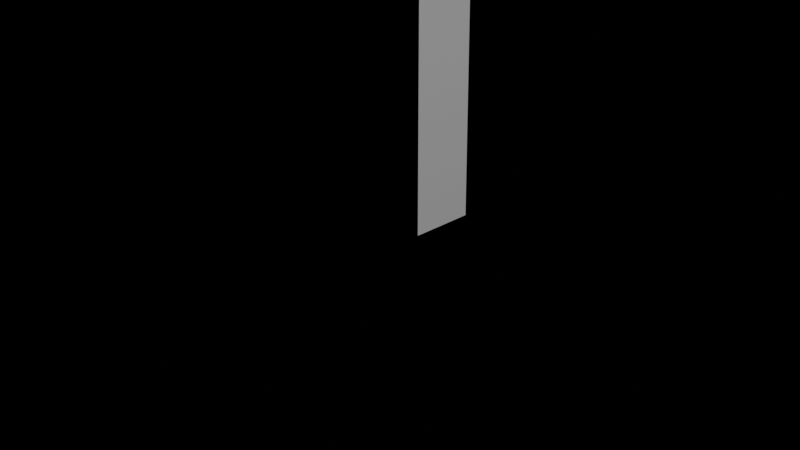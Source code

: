 # Source: pin.blend  (saved by Blender 2.90.8; exported with 4.5.12 LTS)
import bpy
from mathutils import Matrix  # noqa: F401  (used for matrix-valued properties, if any)

bpy.ops.wm.read_factory_settings(use_empty=True)
scene = bpy.context.scene
scene.name = 'Scene'

# ---- collections
col_collection = bpy.data.collections.new('Collection'); scene.collection.children.link(col_collection)

# ---- materials (node trees are filled in below, after node groups)
mat_material = bpy.data.materials.new('Material')
mat_material.alpha_threshold = 0.0
mat_material.use_transparent_shadow = False
mat_material.line_color = (0.0, 0.0, 0.0, 1.0)

# ---- material node trees
mat_material.use_nodes = True; mat_material.node_tree.nodes.clear()
_N = mat_material.node_tree.nodes; _L = mat_material.node_tree.links
n0 = _N.new('ShaderNodeOutputMaterial'); n0.name = 'Material Output'; n0.location = (300, 300)
n1 = _N.new('ShaderNodeBsdfPrincipled'); n1.name = 'Principled BSDF'; n1.location = (10, 300)
n1.distribution = 'GGX'
n1.subsurface_method = 'BURLEY'
n1.inputs[2].default_value = 0.4
n1.inputs[3].default_value = 1.45
n1.inputs[27].default_value = (0.0, 0.0, 0.0, 1.0)
n1.inputs[28].default_value = 1.0
_L.new(n1.outputs[0], n0.inputs[0])
n0.is_active_output = True

# ---- world
world_world = bpy.data.worlds.new('World'); scene.world = world_world
world_world.use_nodes = True; world_world.node_tree.nodes.clear()
_N = world_world.node_tree.nodes; _L = world_world.node_tree.links
n0 = _N.new('ShaderNodeOutputWorld'); n0.name = 'World Output'; n0.location = (300, 300)
n1 = _N.new('ShaderNodeBackground'); n1.name = 'Background'; n1.location = (10, 300)
n1.inputs[0].default_value = (0.05088, 0.05088, 0.05088, 1.0)
n1.inputs[1].default_value = 0.0
_L.new(n1.outputs[0], n0.inputs[0])
n0.is_active_output = True
world_world.color = (0.05088, 0.05088, 0.05088)
world_world.use_sun_shadow = False
world_world.sun_shadow_jitter_overblur = 0.0

# ---- cameras
cam_camera = bpy.data.cameras.new('Camera')
cam_camera.clip_end = 100.0
cam_camera.ortho_scale = 7.314

# ---- lights
light_light = bpy.data.lights.new('Light', 'POINT')
light_light.transmission_factor = 0.0
light_light.energy = 1000.0
light_light.shadow_soft_size = 0.1
light_light.shadow_maximum_resolution = 0.006
light_light.use_absolute_resolution = True

# ---- meshes
me_cube = bpy.data.meshes.new('Cube')
me_cube.from_pydata([(1.0, 1.0, 1.0), (1.0, 1.0, -1.0), (1.0, -1.0, 1.0), (1.0, -1.0, -1.0), (-1.0, 1.0, 1.0), (-1.0, 1.0, -1.0), (-1.0, -1.0, 1.0), (-1.0, -1.0, -1.0)], [], [(0, 4, 6, 2), (3, 2, 6, 7), (7, 6, 4, 5), (5, 1, 3, 7), (1, 0, 2, 3), (5, 4, 0, 1)])
_uv = me_cube.uv_layers.new(name='UVMap')
_uv.uv.foreach_set('vector', [0.625, 0.5, 0.875, 0.5, 0.875, 0.75, 0.625, 0.75, 0.375, 0.75, 0.625, 0.75, 0.625, 1.0, 0.375, 1.0, 0.375, 0.0, 0.625, 0.0, 0.625, 0.25, 0.375, 0.25, 0.125, 0.5, 0.375, 0.5, 0.375, 0.75, 0.125, 0.75, 0.375, 0.5, 0.625, 0.5, 0.625, 0.75, 0.375, 0.75, 0.375, 0.25, 0.625, 0.25, 0.625, 0.5, 0.375, 0.5])
me_cube.materials.append(mat_material)
me_cube.use_remesh_preserve_volume = False
me_cube.use_remesh_preserve_attributes = False
me_cube.use_mirror_vertex_groups = False
me_cube.update()
me_beziercurve = bpy.data.meshes.new('BezierCurve')
me_beziercurve.from_pydata([(0.04598, 4.093e-08, -0.1046), (0.04411, 4.085e-08, -0.1041), (0.04232, 4.079e-08, -0.1036), (0.0406, 4.074e-08, -0.1032), (0.03894, 4.07e-08, -0.1029), (0.03732, 4.066e-08, -0.1026), (0.03574, 4.061e-08, -0.1023), (0.03419, 4.056e-08, -0.1019), (0.03265, 4.05e-08, -0.1014), (0.03111, 4.043e-08, -0.1009), (0.02956, 4.033e-08, -0.1002), (0.028, 4.021e-08, -0.09929), (0.02641, 4.007e-08, -0.0982), (0.02403, 3.981e-08, -0.09629), (0.02193, 3.955e-08, -0.09437), (0.02007, 3.929e-08, -0.09241), (0.01841, 3.902e-08, -0.09042), (0.01692, 3.874e-08, -0.08836), (0.01556, 3.846e-08, -0.08624), (0.01429, 3.816e-08, -0.08404), (0.01308, 3.786e-08, -0.08176), (0.01189, 3.754e-08, -0.07937), (0.01068, 3.72e-08, -0.07687), (0.009415, 3.685e-08, -0.07424), (0.00806, 3.648e-08, -0.07148), (0.005601, 3.581e-08, -0.06649), (0.003352, 3.517e-08, -0.06178), (0.001298, 3.457e-08, -0.05726), (-0.0005732, 3.398e-08, -0.0529), (-0.002277, 3.34e-08, -0.04861), (-0.003828, 3.283e-08, -0.04435), (-0.005239, 3.225e-08, -0.04004), (-0.006525, 3.166e-08, -0.03562), (-0.007699, 3.104e-08, -0.03103), (-0.008777, 3.039e-08, -0.02621), (-0.009772, 2.971e-08, -0.02109), (-0.0107, 2.897e-08, -0.01561), (-0.01128, 2.844e-08, -0.01164), (-0.01172, 2.793e-08, -0.007902), (-0.01203, 2.746e-08, -0.004353), (-0.01223, 2.7e-08, -0.0009429), (-0.01231, 2.655e-08, 0.002374), (-0.01228, 2.611e-08, 0.005645), (-0.01215, 2.567e-08, 0.008917), (-0.01193, 2.523e-08, 0.01224), (-0.01162, 2.477e-08, 0.01565), (-0.01123, 2.429e-08, 0.01921), (-0.01077, 2.379e-08, 0.02295), (-0.01023, 2.325e-08, 0.02693), (-0.009652, 2.273e-08, 0.0308), (-0.009005, 2.225e-08, 0.0344), (-0.008296, 2.179e-08, 0.03779), (-0.007527, 2.136e-08, 0.04101), (-0.0067, 2.094e-08, 0.04413), (-0.005819, 2.053e-08, 0.04718), (-0.004886, 2.012e-08, 0.05022), (-0.003903, 1.971e-08, 0.0533), (-0.002872, 1.928e-08, 0.05647), (-0.001797, 1.884e-08, 0.05978), (-0.00068, 1.837e-08, 0.06327), (0.000477, 1.787e-08, 0.06701), (0.002164, 1.717e-08, 0.07223), (0.00391, 1.652e-08, 0.07708), (0.00569, 1.59e-08, 0.08163), (0.00748, 1.532e-08, 0.08597), (0.009256, 1.476e-08, 0.09016), (0.01099, 1.42e-08, 0.09429), (0.01267, 1.365e-08, 0.09843), (0.01425, 1.308e-08, 0.1027), (0.01573, 1.249e-08, 0.1071), (0.01707, 1.186e-08, 0.1117), (0.01824, 1.119e-08, 0.1167), (0.01924, 1.047e-08, 0.1221), (0.01965, 1.008e-08, 0.125), (0.01993, 9.711e-09, 0.1277), (0.0201, 9.363e-09, 0.1303), (0.02018, 9.028e-09, 0.1328), (0.02016, 8.703e-09, 0.1352), (0.02008, 8.382e-09, 0.1376), (0.01994, 8.061e-09, 0.14), (0.01975, 7.735e-09, 0.1424), (0.01954, 7.399e-09, 0.1449), (0.0193, 7.048e-09, 0.1475), (0.01907, 6.679e-09, 0.1503), (0.01884, 6.285e-09, 0.1532), (0.01808, 5.236e-09, 0.161), (0.01705, 4.258e-09, 0.1683), (0.01581, 3.336e-09, 0.1752), (0.01444, 2.456e-09, 0.1817), (0.01302, 1.603e-09, 0.1881), (0.01162, 7.636e-10, 0.1943), (0.01032, -7.73e-11, 0.2006), (0.009187, -9.338e-10, 0.207), (0.008305, -1.82e-09, 0.2135), (0.007747, -2.752e-09, 0.2205), (0.00759, -3.741e-09, 0.2278), (0.007907, -4.805e-09, 0.2358), (0.008211, -5.169e-09, 0.2385), (0.008711, -5.51e-09, 0.241), (0.009387, -5.829e-09, 0.2434), (0.01022, -6.126e-09, 0.2456), (0.01118, -6.403e-09, 0.2477), (0.01226, -6.661e-09, 0.2496), (0.01342, -6.899e-09, 0.2513), (0.01466, -7.12e-09, 0.253), (0.01594, -7.324e-09, 0.2545), (0.01726, -7.512e-09, 0.2559), (0.01857, -7.685e-09, 0.2572), (0.01988, -7.844e-09, 0.2584), (0.0212, -7.974e-09, 0.2594), (0.02289, -8.101e-09, 0.2603), (0.02489, -8.221e-09, 0.2612), (0.02714, -8.335e-09, 0.262), (0.02958, -8.441e-09, 0.2628), (0.03215, -8.538e-09, 0.2635), (0.0348, -8.625e-09, 0.2642), (0.03747, -8.7e-09, 0.2648), (0.0401, -8.762e-09, 0.2652), (0.04263, -8.811e-09, 0.2656), (0.04501, -8.844e-09, 0.2658), (0.04717, -8.861e-09, 0.266)], [(0, 1), (1, 2), (2, 3), (3, 4), (4, 5), (5, 6), (6, 7), (7, 8), (8, 9), (9, 10), (10, 11), (11, 12), (12, 13), (13, 14), (14, 15), (15, 16), (16, 17), (17, 18), (18, 19), (19, 20), (20, 21), (21, 22), (22, 23), (23, 24), (24, 25), (25, 26), (26, 27), (27, 28), (28, 29), (29, 30), (30, 31), (31, 32), (32, 33), (33, 34), (34, 35), (35, 36), (36, 37), (37, 38), (38, 39), (39, 40), (40, 41), (41, 42), (42, 43), (43, 44), (44, 45), (45, 46), (46, 47), (47, 48), (48, 49), (49, 50), (50, 51), (51, 52), (52, 53), (53, 54), (54, 55), (55, 56), (56, 57), (57, 58), (58, 59), (59, 60), (60, 61), (61, 62), (62, 63), (63, 64), (64, 65), (65, 66), (66, 67), (67, 68), (68, 69), (69, 70), (70, 71), (71, 72), (72, 73), (73, 74), (74, 75), (75, 76), (76, 77), (77, 78), (78, 79), (79, 80), (80, 81), (81, 82), (82, 83), (83, 84), (84, 85), (85, 86), (86, 87), (87, 88), (88, 89), (89, 90), (90, 91), (91, 92), (92, 93), (93, 94), (94, 95), (95, 96), (96, 97), (97, 98), (98, 99), (99, 100), (100, 101), (101, 102), (102, 103), (103, 104), (104, 105), (105, 106), (106, 107), (107, 108), (108, 109), (109, 110), (110, 111), (111, 112), (112, 113), (113, 114), (114, 115), (115, 116), (116, 117), (117, 118), (118, 119), (119, 120)], [])
_uv = me_beziercurve.uv_layers.new(name='UVMap')
_uv.uv.foreach_set('vector', [])
me_beziercurve.use_remesh_fix_poles = True
me_beziercurve.use_remesh_preserve_attributes = False
me_beziercurve.use_mirror_vertex_groups = False
me_beziercurve.update()

# ---- curves / text
cu_beziercurve = bpy.data.curves.new('BezierCurve', 'CURVE')
cu_beziercurve.dimensions = '3D'
_sp = cu_beziercurve.splines.new('BEZIER'); _sp.bezier_points.add(0)
_sp.bezier_points.foreach_set('co', [0.04757, 4.077e-08, -0.1034])
_sp.bezier_points.foreach_set('handle_left', [0.04757, 4.077e-08, -0.1034])
_sp.bezier_points.foreach_set('handle_right', [0.04757, 4.077e-08, -0.1034])
for _p, _l, _r in zip(_sp.bezier_points, ['AUTO'], ['AUTO']): _p.handle_left_type = _l; _p.handle_right_type = _r
_sp.order_u = 0
_sp.order_v = 0
_sp = cu_beziercurve.splines.new('BEZIER'); _sp.bezier_points.add(0)
_sp.bezier_points.foreach_set('co', [0.02961, 4.082e-08, -0.1038])
_sp.bezier_points.foreach_set('handle_left', [0.02961, 4.082e-08, -0.1038])
_sp.bezier_points.foreach_set('handle_right', [0.02961, 4.082e-08, -0.1038])
for _p, _l, _r in zip(_sp.bezier_points, ['AUTO'], ['AUTO']): _p.handle_left_type = _l; _p.handle_right_type = _r
_sp.order_u = 0
_sp.order_v = 0
_sp = cu_beziercurve.splines.new('BEZIER'); _sp.bezier_points.add(10)
_sp.bezier_points.foreach_set('co', [0.04598, 4.093e-08, -0.1046, 0.02641, 4.007e-08, -0.0982, 0.00806, 3.648e-08, -0.07148, -0.0107, 2.897e-08, -0.01561, -0.01023, 2.325e-08, 0.02693, 0.000477, 1.787e-08, 0.06701, 0.01924, 1.047e-08, 0.1221, 0.01884, 6.285e-09, 0.1532, 0.007907, -4.805e-09, 0.2358, 0.01988, -7.844e-09, 0.2584, 0.04717, -8.861e-09, 0.266])
_sp.bezier_points.foreach_set('handle_left', [0.05362, 4.126e-08, -0.1071, 0.03285, 4.071e-08, -0.103, 0.01371, 3.8e-08, -0.08281, -0.007112, 3.202e-08, -0.03834, -0.01249, 2.546e-08, 0.01048, -0.004227, 1.995e-08, 0.05151, 0.01567, 1.348e-08, 0.09966, 0.01971, 7.914e-09, 0.1411, 0.005583, -3.864e-10, 0.2029, 0.01473, -7.236e-09, 0.2539, 0.03901, -8.827e-09, 0.2657])
_sp.bezier_points.foreach_set('handle_right', [0.03834, 4.059e-08, -0.1021, 0.01628, 3.905e-08, -0.09061, -0.002216, 3.371e-08, -0.0509, -0.01329, 2.676e-08, 0.0007996, -0.008038, 2.11e-08, 0.04298, 0.007075, 1.495e-08, 0.08875, 0.02115, 8.855e-09, 0.1341, 0.01649, 1.929e-09, 0.1856, 0.008699, -6.31e-09, 0.247, 0.02437, -8.373e-09, 0.2623, 0.05724, -8.903e-09, 0.2663])
for _p, _l, _r in zip(_sp.bezier_points, ['AUTO', 'AUTO', 'AUTO', 'AUTO', 'AUTO', 'AUTO', 'AUTO', 'AUTO', 'ALIGNED', 'ALIGNED', 'ALIGNED'], ['AUTO', 'AUTO', 'AUTO', 'AUTO', 'AUTO', 'AUTO', 'AUTO', 'AUTO', 'ALIGNED', 'ALIGNED', 'ALIGNED']): _p.handle_left_type = _l; _p.handle_right_type = _r
_sp.order_u = 0
_sp.order_v = 0
cu_beziercurve.use_path = True
cu_beziercurve.use_path_clamp = True
cu_beziercurve.fill_mode = 'FULL'

# ---- objects
ob_placeholder = bpy.data.objects.new('Placeholder', me_cube)
ob_light = bpy.data.objects.new('Light', light_light)
ob_camera = bpy.data.objects.new('Camera', cam_camera)
ob_pin_reference = bpy.data.objects.new('Pin Reference', None)
ob_pin_profile_original = bpy.data.objects.new('Pin Profile Original', cu_beziercurve)
ob_pin_profile = bpy.data.objects.new('Pin Profile', me_beziercurve)

# ---- transforms, parenting, visibility, modifiers, constraints
ob_placeholder.location = (0.0, 0.0, 0.185)
ob_placeholder.scale = (0.0605, 0.0605, 0.19)
ob_placeholder.lock_rotations_4d = False
ob_placeholder.empty_display_type = 'ARROWS'
ob_placeholder.lineart.crease_threshold = 0.0
ob_light.location = (4.076, 1.005, 5.904)
ob_light.rotation_euler = (0.6503, 0.05522, 1.866)
ob_light.lock_rotations_4d = False
ob_light.empty_display_type = 'ARROWS'
ob_light.color = (0.0, 0.0, 0.0, 0.0)
ob_light.lineart.crease_threshold = 0.0
ob_camera.location = (0.9993, -1.279, 0.5521)
ob_camera.rotation_euler = (1.233, -2.736e-06, 0.6735)
ob_camera.lock_rotations_4d = False
ob_camera.empty_display_type = 'ARROWS'
ob_camera.color = (0.0, 0.0, 0.0, 0.0)
ob_camera.display_type = 'WIRE'
ob_camera.lineart.crease_threshold = 0.0
ob_pin_reference.location = (0.0, 0.0, 0.185)
ob_pin_reference.rotation_euler = (1.571, -0.0, -0.0)
ob_pin_reference.scale = (0.07406, 0.07406, 0.07406)
ob_pin_reference.empty_display_type = 'IMAGE'
ob_pin_reference.empty_display_size = 5.0
ob_pin_reference.color = (1.0, 1.0, 1.0, 0.5786)
ob_pin_reference.show_in_front = True
ob_pin_reference.lineart.crease_threshold = 0.0
ob_pin_profile_original.location = (-0.04717, -1.39e-08, 0.1035)
ob_pin_profile_original.color = (1.0, 1.0, 1.0, 0.2857)
ob_pin_profile_original.lineart.crease_threshold = 0.0
ob_pin_profile.location = (-0.04717, -1.39e-08, 0.1035)
ob_pin_profile.color = (1.0, 1.0, 1.0, 0.2857)
ob_pin_profile.lineart.crease_threshold = 0.0

# ---- collection membership
col_collection.objects.link(ob_placeholder)
col_collection.objects.link(ob_light)
col_collection.objects.link(ob_camera)
col_collection.objects.link(ob_pin_reference)
col_collection.objects.link(ob_pin_profile_original)
col_collection.objects.link(ob_pin_profile)

# ---- scene / render settings (as saved in the file)
scene.camera = ob_camera
scene.frame_start = 1; scene.frame_end = 250; scene.frame_set(1)
scene.render.engine = 'BLENDER_EEVEE_NEXT'
scene.cycles.use_denoising = False
scene.cycles.samples = 128
scene.cycles.sampling_pattern = 'TABULATED_SOBOL'
scene.cycles.use_adaptive_sampling = False
scene.cycles.use_light_tree = False
scene.view_settings.view_transform = 'Filmic'
bpy.context.view_layer.update()
